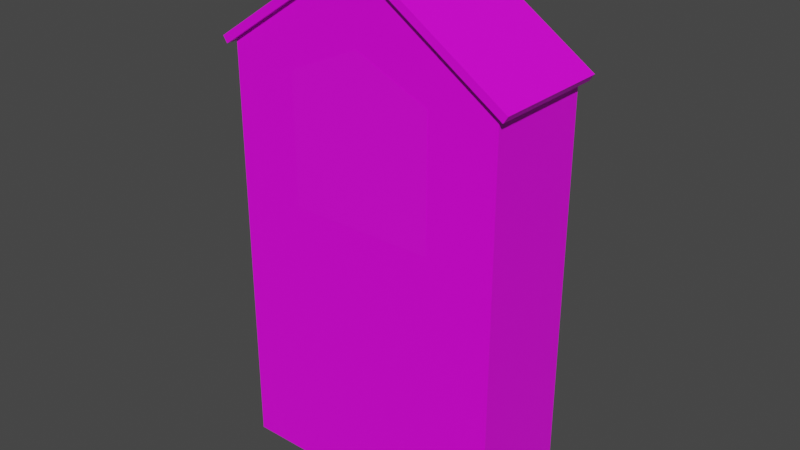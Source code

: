# Source: PrayerStone01.blend  (saved by Blender 3.6.11; exported with 4.5.12 LTS)
import bpy
from mathutils import Matrix  # noqa: F401  (used for matrix-valued properties, if any)

bpy.ops.wm.read_factory_settings(use_empty=True)
scene = bpy.context.scene
scene.name = 'Scene'

# ---- collections
col_collection = bpy.data.collections.new('Collection'); scene.collection.children.link(col_collection)

# ---- images (referenced by path relative to the original .blend; pixels are not part of the script)
import os
ASSET_DIR = os.environ.get("B2B_ASSET_DIR", "")  # directory of the original .blend (textures are referenced by path, not embedded)
HERE = os.path.dirname(os.path.abspath(__file__))  # packed textures are extracted next to this script under _unpacked/

def load_image(name, relpath, width, height, colorspace="sRGB"):
    """Load a texture the original file referenced (path relative to the .blend, or extracted next to this script)."""
    p = next((c for c in (os.path.join(HERE, relpath), os.path.join(ASSET_DIR, relpath)) if relpath and os.path.exists(c)), "")
    if p:
        img = bpy.data.images.load(p, check_existing=True)
        img.name = name
    else:  # same state as the original file: an image datablock whose file is absent (Cycles renders it pink)
        img = bpy.data.images.new(name, width, height)
        img.source = "FILE"
        img.filepath = "//" + (relpath or name)
    img.colorspace_settings.name = colorspace
    return img
img_prayerstone01_a_png_001 = load_image('PrayerStone01_a.png.001', 'PrayerStone01_a.png', 1024, 1024, 'sRGB')
img_prayerstone01glas_a_png_001 = load_image('PrayerStone01Glas_a.png.001', 'PrayerStone01Glas_a.png', 1024, 1024, 'sRGB')

# ---- materials (node trees are filled in below, after node groups)
mat_material = bpy.data.materials.new('Material')
mat_material.alpha_threshold = 0.0
mat_material.use_transparent_shadow = False
mat_material.line_color = (0.0, 0.0, 0.0, 1.0)
mat_window = bpy.data.materials.new('Window')
mat_window.use_transparent_shadow = False

# ---- material node trees
mat_material.use_nodes = True; mat_material.node_tree.nodes.clear()
_N = mat_material.node_tree.nodes; _L = mat_material.node_tree.links
n0 = _N.new('ShaderNodeOutputMaterial'); n0.name = 'Material Output'; n0.location = (300, 300)
n1 = _N.new('ShaderNodeBsdfPrincipled'); n1.name = 'Principled BSDF'; n1.location = (10, 300)
n1.distribution = 'GGX'
n1.subsurface_method = 'RANDOM_WALK_SKIN'
n1.inputs[2].default_value = 0.4
n1.inputs[3].default_value = 1.45
n1.inputs[27].default_value = (0.0, 0.0, 0.0, 1.0)
n1.inputs[28].default_value = 1.0
n2 = _N.new('ShaderNodeTexImage'); n2.name = 'Image Texture'; n2.location = (-280, 280)
n2.image = img_prayerstone01_a_png_001
n2.interpolation = 'Closest'
_L.new(n1.outputs[0], n0.inputs[0])
_L.new(n2.outputs[0], n1.inputs[0])
n0.is_active_output = True
mat_window.use_nodes = True; mat_window.node_tree.nodes.clear()
_N = mat_window.node_tree.nodes; _L = mat_window.node_tree.links
n0 = _N.new('ShaderNodeBsdfPrincipled'); n0.name = 'Principled BSDF'; n0.location = (10, 300)
n0.distribution = 'GGX'
n0.subsurface_method = 'RANDOM_WALK_SKIN'
n0.inputs[3].default_value = 1.45
n0.inputs[27].default_value = (0.0, 0.0, 0.0, 1.0)
n0.inputs[28].default_value = 1.0
n1 = _N.new('ShaderNodeOutputMaterial'); n1.name = 'Material Output'; n1.location = (300, 300)
n2 = _N.new('ShaderNodeTexImage'); n2.name = 'Image Texture'; n2.location = (-280, 280)
n2.image = img_prayerstone01glas_a_png_001
n2.interpolation = 'Closest'
_L.new(n0.outputs[0], n1.inputs[0])
_L.new(n2.outputs[0], n0.inputs[0])
n1.is_active_output = True

# ---- world
world_world = bpy.data.worlds.new('World'); scene.world = world_world
world_world.use_nodes = True; world_world.node_tree.nodes.clear()
_N = world_world.node_tree.nodes; _L = world_world.node_tree.links
n0 = _N.new('ShaderNodeOutputWorld'); n0.name = 'World Output'; n0.location = (300, 300)
n1 = _N.new('ShaderNodeBackground'); n1.name = 'Background'; n1.location = (10, 300)
n1.inputs[0].default_value = (0.05088, 0.05088, 0.05088, 1.0)
_L.new(n1.outputs[0], n0.inputs[0])
n0.is_active_output = True
world_world.color = (0.05088, 0.05088, 0.05088)
world_world.use_sun_shadow = False
world_world.sun_shadow_jitter_overblur = 0.0

# ---- meshes
me_cube = bpy.data.meshes.new('Cube')
me_cube.from_pydata([(-0.9, -0.3, 2.7), (-0.9, -0.3, -4.649e-06), (-0.9, 0.4, -4.649e-06), (-0.9, 0.4, 2.7), (0.9, -0.3, -4.649e-06), (0.9, 0.4, -4.649e-06), (0.9, 0.4, 2.7), (-0.9, -0.3, 1.8), (0.9, -0.3, 1.8), (0.9, -0.3, 2.7), (0.45, -0.3, 1.8), (-0.45, -0.3, 1.8), (0.45, 0.2, 1.8), (-0.45, 0.2, 1.8), (-0.45, 0.2, 2.6), (0.45, 0.2, 2.6), (0.0, -0.3, 3.3), (0.0, 0.4, 3.3), (0.945, -0.335, 2.67), (0.945, 0.435, 2.67), (0.0, -0.335, 3.3), (0.0, 0.435, 3.3), (0.9727, -0.335, 2.712), (0.9727, 0.435, 2.712), (0.0, 0.435, 3.36), (-0.945, 0.435, 2.67), (-0.945, -0.335, 2.67), (-0.9727, 0.435, 2.712), (-0.9727, -0.335, 2.712), (1.192e-07, -0.335, 3.36), (0.0, 0.2, 2.8), (0.0, -0.3, 2.8), (-0.45, -0.3, 2.6), (0.45, -0.3, 2.6)], [], [(8, 7, 1, 4), (11, 32, 0, 7), (8, 9, 33, 10), (32, 11, 13, 14), (4, 5, 6, 9), (0, 3, 2, 1), (5, 2, 3, 17, 6), (9, 16, 31, 33), (12, 13, 11, 10), (31, 32, 14, 30), (10, 33, 15, 12), (21, 19, 18, 20), (24, 29, 22, 23), (20, 18, 22, 29), (18, 19, 23, 22), (19, 21, 24, 23), (20, 26, 25, 21), (29, 24, 27, 28), (21, 25, 27, 24), (25, 26, 28, 27), (26, 20, 29, 28), (33, 31, 30, 15), (12, 15, 14, 13), (30, 14, 15), (31, 16, 0, 32)])
_uv = me_cube.uv_layers.new(name='UVMap')
_uv.uv.foreach_set('vector', [0.8388, 0.4142, 0.4242, 0.4142, 0.4242, 0.0, 0.8388, 0.0, 0.5279, 0.4142, 0.5279, 0.6022, 0.4242, 0.6254, 0.4242, 0.4142, 0.8388, 0.4142, 0.8388, 0.6254, 0.7351, 0.6022, 0.7351, 0.4142, 0.7351, 0.6022, 0.7351, 0.4142, 0.8388, 0.4142, 0.8388, 0.6022, 0.8388, 1.49e-07, 1.0, 8.941e-08, 1.0, 0.6254, 0.8388, 0.6254, 1.0, 0.6254, 0.8388, 0.6254, 0.8388, 0.0, 1.0, 2.384e-07, 0.009653, -2.98e-08, 0.4242, -2.98e-08, 0.4242, 0.6254, 0.2169, 0.7644, 0.009653, 0.6254, 0.8388, 0.6254, 0.6315, 0.7644, 0.6315, 0.6485, 0.7351, 0.6022, 0.5311, 0.5132, 0.7319, 0.5132, 0.7319, 0.3974, 0.5311, 0.3974, 0.751, 0.4866, 0.751, 0.6, 0.6352, 0.6, 0.6352, 0.4866, 0.5279, 0.4142, 0.5279, 0.6022, 0.4242, 0.6022, 0.4242, 0.4142, 1.0, 0.7565, 0.6656, 0.7565, 0.6656, 0.9859, 1.0, 0.9859, 0.5923, 0.9853, 0.5923, 0.7565, 0.2579, 0.7565, 0.2579, 0.9853, 1.0, 0.9859, 0.6656, 0.9859, 0.6656, 1.0, 1.0, 1.0, 1.0, 0.9859, 0.8328, 0.9859, 0.8328, 1.0, 1.0, 1.0, 0.2579, 1.0, 0.5923, 1.0, 0.5923, 0.9853, 0.2579, 0.9853, 1.0, 0.9859, 0.6656, 0.9859, 0.6656, 0.7565, 1.0, 0.7565, 0.5923, 0.7565, 0.5923, 0.9853, 0.2579, 0.9853, 0.2579, 0.7565, 0.5923, 1.0, 0.2579, 1.0, 0.2579, 0.9853, 0.5923, 0.9853, 0.8328, 1.0, 0.6656, 1.0, 0.6656, 0.9859, 0.8328, 0.9859, 0.6656, 0.9859, 1.0, 0.9859, 1.0, 1.0, 0.6656, 1.0, 0.751, 0.6, 0.751, 0.4866, 0.6352, 0.4866, 0.6352, 0.6, 0.3484, 0.4169, 0.3484, 0.6022, 0.1411, 0.6022, 0.1411, 0.4169, 0.2448, 0.6485, 0.1411, 0.6022, 0.3484, 0.6022, 0.6315, 0.6485, 0.6315, 0.7644, 0.4242, 0.6254, 0.5279, 0.6022])
me_cube.materials.append(mat_material)
me_cube.materials.append(mat_window)
me_cube.use_mirror_vertex_groups = False
me_cube.update()
me_cube_001 = bpy.data.meshes.new('Cube.001')
me_cube_001.from_pydata([(0.02025, -0.001, -0.4234), (-0.9202, -0.001, -0.4234), (-0.45, -0.001, 0.6216), (-0.9202, -0.001, 0.4126), (0.02025, -0.001, 0.4126)], [], [(1, 0, 4, 2, 3)])
me_cube_001.polygons.foreach_set('material_index', [1])
_uv = me_cube_001.uv_layers.new(name='UVMap')
_uv.uv.foreach_set('vector', [0.1751, 0.1324, 0.8249, 0.1324, 0.8249, 0.7131, 0.5, 0.8583, 0.1751, 0.7131])
me_cube_001.materials.append(mat_material)
me_cube_001.materials.append(mat_window)
me_cube_001.use_mirror_vertex_groups = False
me_cube_001.update()

# ---- objects
ob_prayerstone01 = bpy.data.objects.new('PrayerStone01', me_cube)
ob_prayerstone01glas = bpy.data.objects.new('PrayerStone01Glas', me_cube_001)

# ---- transforms, parenting, visibility, modifiers, constraints
ob_prayerstone01.location = (0.0, 0.0, 0.0)
ob_prayerstone01.lock_rotations_4d = False
ob_prayerstone01.empty_display_type = 'ARROWS'
ob_prayerstone01.lineart.crease_threshold = 0.0
ob_prayerstone01glas.location = (0.45, -0.3, 2.2)
ob_prayerstone01glas.lock_rotations_4d = False
ob_prayerstone01glas.empty_display_type = 'ARROWS'
ob_prayerstone01glas.lineart.crease_threshold = 0.0

# ---- collection membership
col_collection.objects.link(ob_prayerstone01)
col_collection.objects.link(ob_prayerstone01glas)

# ---- scene / render settings (as saved in the file)
scene.frame_start = 1; scene.frame_end = 250; scene.frame_set(1)
scene.render.engine = 'BLENDER_EEVEE_NEXT'
scene.cycles.sampling_pattern = 'TABULATED_SOBOL'
scene.cycles.use_light_tree = False
scene.view_settings.view_transform = 'Filmic'
bpy.context.view_layer.update()

# ---- added for rendering (the .blend has no active camera and no usable light): camera, sun
cam_auto = bpy.data.cameras.new('AutoCamera')
cam_auto.lens = 50.0
cam_auto.sensor_width = 36.0
cam_auto.clip_end = 1000.0
ob_auto_camera = bpy.data.objects.new('AutoCamera', cam_auto)
scene.collection.objects.link(ob_auto_camera)
ob_auto_camera.location = (3.66222, -4.34467, 4.60978)
ob_auto_camera.rotation_euler = (1.09748, -7.21219e-08, 0.694738)
scene.camera = ob_auto_camera
light_auto_sun = bpy.data.lights.new('AutoSun', 'SUN')
light_auto_sun.energy = 3.0
light_auto_sun.angle = 0.0523599
ob_auto_sun = bpy.data.objects.new('AutoSun', light_auto_sun)
scene.collection.objects.link(ob_auto_sun)
ob_auto_sun.rotation_euler = (0.872665, 0.174533, 0.523599)
bpy.context.view_layer.update()
